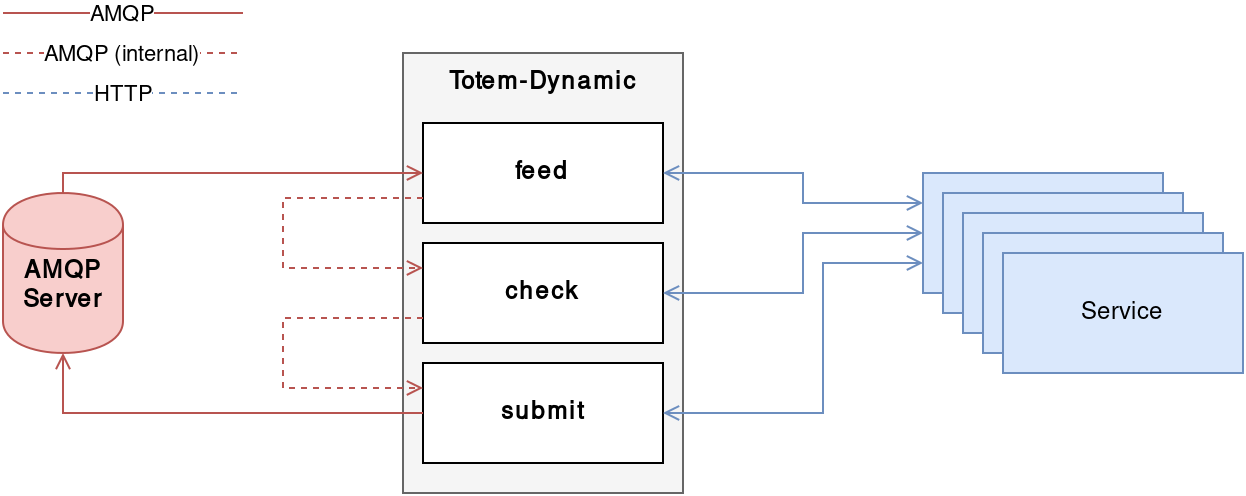

The diagram above was exported from draw.io. Its source (the exported page's mxGraphModel, read from the mxfile embedded in the PNG):
<mxGraphModel dx="406" dy="407" grid="1" gridSize="10" guides="1" tooltips="1" connect="1" arrows="1" fold="1" page="1" pageScale="1" pageWidth="850" pageHeight="1100" background="#ffffff" math="0" shadow="0">
  <root>
    <mxCell id="0" />
    <mxCell id="1" parent="0" />
    <mxCell id="11" value="&lt;b&gt;&lt;br&gt;AMQP&lt;br&gt;Server&lt;br&gt;&lt;/b&gt;" style="shape=cylinder;whiteSpace=wrap;html=1;fillColor=#f8cecc;strokeColor=#b85450;" vertex="1" parent="1">
      <mxGeometry x="40" y="110" width="60" height="80" as="geometry" />
    </mxCell>
    <mxCell id="2" value="" style="whiteSpace=wrap;html=1;fillColor=#f5f5f5;strokeColor=#666666;" vertex="1" parent="1">
      <mxGeometry x="240" y="40" width="140" height="220" as="geometry" />
    </mxCell>
    <mxCell id="3" value="&lt;b&gt;feed&lt;/b&gt;&lt;br&gt;" style="whiteSpace=wrap;html=1;" vertex="1" parent="1">
      <mxGeometry x="250" y="75" width="120" height="50" as="geometry" />
    </mxCell>
    <mxCell id="4" value="&lt;b&gt;check&lt;/b&gt;" style="whiteSpace=wrap;html=1;" vertex="1" parent="1">
      <mxGeometry x="250" y="135" width="120" height="50" as="geometry" />
    </mxCell>
    <mxCell id="5" value="&lt;b&gt;submit&lt;/b&gt;" style="whiteSpace=wrap;html=1;" vertex="1" parent="1">
      <mxGeometry x="250" y="195" width="120" height="50" as="geometry" />
    </mxCell>
    <mxCell id="7" value="&lt;b&gt;Totem-Dynamic&lt;/b&gt;" style="text;html=1;strokeColor=none;fillColor=none;align=center;verticalAlign=middle;whiteSpace=wrap;" vertex="1" parent="1">
      <mxGeometry x="240" y="40" width="140" height="30" as="geometry" />
    </mxCell>
    <mxCell id="14" value="" style="endArrow=open;html=1;rounded=0;fillColor=#f8cecc;strokeColor=#b85450;edgeStyle=orthogonalEdgeStyle;endFill=0;dashed=1;entryX=0;entryY=0.25;exitX=0;exitY=0.75;" edge="1" parent="1" source="3" target="4">
      <mxGeometry x="100" y="135.33333333333337" width="50" height="50" as="geometry">
        <mxPoint x="220" y="130" as="sourcePoint" />
        <mxPoint x="120" y="134" as="targetPoint" />
        <Array as="points">
          <mxPoint x="180" y="112" />
          <mxPoint x="180" y="148" />
        </Array>
      </mxGeometry>
    </mxCell>
    <mxCell id="27" value="" style="endArrow=open;html=1;rounded=0;fillColor=#f8cecc;strokeColor=#b85450;edgeStyle=orthogonalEdgeStyle;endFill=0;dashed=1;exitX=0;exitY=0.75;entryX=0;entryY=0.25;" edge="1" parent="1" source="4" target="5">
      <mxGeometry x="80" y="195.33333333333337" width="50" height="50" as="geometry">
        <mxPoint x="230.02702702702697" y="172.4324324324324" as="sourcePoint" />
        <mxPoint x="230" y="208" as="targetPoint" />
        <Array as="points">
          <mxPoint x="180" y="172" />
          <mxPoint x="180" y="208" />
        </Array>
      </mxGeometry>
    </mxCell>
    <mxCell id="12" value="" style="endArrow=open;html=1;exitX=0.5;exitY=0;rounded=0;fillColor=#f8cecc;strokeColor=#b85450;edgeStyle=orthogonalEdgeStyle;endFill=0;entryX=0;entryY=0.5;" edge="1" parent="1" source="11" target="3">
      <mxGeometry width="50" height="50" relative="1" as="geometry">
        <mxPoint x="110" y="100" as="sourcePoint" />
        <mxPoint x="200" y="90" as="targetPoint" />
        <Array as="points">
          <mxPoint x="70" y="100" />
        </Array>
      </mxGeometry>
    </mxCell>
    <mxCell id="13" value="" style="endArrow=open;html=1;exitX=0;exitY=0.5;entryX=0.5;entryY=1;rounded=0;fillColor=#f8cecc;strokeColor=#b85450;edgeStyle=orthogonalEdgeStyle;endFill=0;" edge="1" parent="1" source="5" target="11">
      <mxGeometry x="70" y="206.33333333333337" width="50" height="50" as="geometry">
        <mxPoint x="70" y="220.33333333333337" as="sourcePoint" />
        <mxPoint x="229.33333333333337" y="206.33333333333337" as="targetPoint" />
        <Array as="points">
          <mxPoint x="70" y="220" />
        </Array>
      </mxGeometry>
    </mxCell>
    <mxCell id="29" value="" style="whiteSpace=wrap;html=1;fillColor=#dae8fc;strokeColor=#6c8ebf;" vertex="1" parent="1">
      <mxGeometry x="500" y="100" width="120" height="60" as="geometry" />
    </mxCell>
    <mxCell id="30" value="" style="whiteSpace=wrap;html=1;fillColor=#dae8fc;strokeColor=#6c8ebf;" vertex="1" parent="1">
      <mxGeometry x="510" y="110" width="120" height="60" as="geometry" />
    </mxCell>
    <mxCell id="31" value="" style="whiteSpace=wrap;html=1;fillColor=#dae8fc;strokeColor=#6c8ebf;" vertex="1" parent="1">
      <mxGeometry x="520" y="120" width="120" height="60" as="geometry" />
    </mxCell>
    <mxCell id="32" value="" style="whiteSpace=wrap;html=1;fillColor=#dae8fc;strokeColor=#6c8ebf;" vertex="1" parent="1">
      <mxGeometry x="530" y="130" width="120" height="60" as="geometry" />
    </mxCell>
    <mxCell id="33" value="Service" style="whiteSpace=wrap;html=1;fillColor=#dae8fc;strokeColor=#6c8ebf;" vertex="1" parent="1">
      <mxGeometry x="540" y="140" width="120" height="60" as="geometry" />
    </mxCell>
    <mxCell id="34" value="" style="endArrow=open;html=1;rounded=0;fillColor=#dae8fc;strokeColor=#6c8ebf;edgeStyle=orthogonalEdgeStyle;endFill=0;entryX=0;entryY=0.25;exitX=1;exitY=0.5;startArrow=open;startFill=0;" edge="1" parent="1" source="3" target="29">
      <mxGeometry x="370" y="310" width="50" height="50" as="geometry">
        <mxPoint x="410" y="270" as="sourcePoint" />
        <mxPoint x="550" y="310" as="targetPoint" />
        <Array as="points">
          <mxPoint x="440" y="100" />
          <mxPoint x="440" y="115" />
        </Array>
      </mxGeometry>
    </mxCell>
    <mxCell id="35" value="" style="endArrow=open;html=1;rounded=0;fillColor=#dae8fc;strokeColor=#6c8ebf;edgeStyle=orthogonalEdgeStyle;endFill=0;entryX=0;entryY=0.5;exitX=1;exitY=0.5;startArrow=open;startFill=0;" edge="1" parent="1" source="4" target="29">
      <mxGeometry x="390" y="385" width="50" height="50" as="geometry">
        <mxPoint x="390" y="175" as="sourcePoint" />
        <mxPoint x="520" y="190" as="targetPoint" />
        <Array as="points">
          <mxPoint x="440" y="160" />
          <mxPoint x="440" y="130" />
        </Array>
      </mxGeometry>
    </mxCell>
    <mxCell id="36" value="" style="endArrow=open;html=1;rounded=0;fillColor=#dae8fc;strokeColor=#6c8ebf;edgeStyle=orthogonalEdgeStyle;endFill=0;entryX=0;entryY=0.75;startArrow=open;startFill=0;exitX=1;exitY=0.5;" edge="1" parent="1" source="5" target="29">
      <mxGeometry x="400" y="395" width="50" height="50" as="geometry">
        <mxPoint x="450" y="200" as="sourcePoint" />
        <mxPoint x="510" y="140" as="targetPoint" />
        <Array as="points">
          <mxPoint x="450" y="220" />
          <mxPoint x="450" y="145" />
        </Array>
      </mxGeometry>
    </mxCell>
    <mxCell id="40" value="AMQP&lt;br&gt;" style="endArrow=none;html=1;rounded=0;fillColor=#f8cecc;strokeColor=#b85450;edgeStyle=orthogonalEdgeStyle;endFill=0;startArrow=none;startFill=0;" edge="1" parent="1">
      <mxGeometry width="50" height="50" as="geometry">
        <mxPoint x="40" y="20" as="sourcePoint" />
        <mxPoint x="160" y="20" as="targetPoint" />
        <Array as="points">
          <mxPoint x="40" y="20" />
        </Array>
        <mxPoint as="offset" />
      </mxGeometry>
    </mxCell>
    <mxCell id="41" value="AMQP (internal)&lt;br&gt;" style="endArrow=none;html=1;rounded=0;fillColor=#f8cecc;strokeColor=#b85450;edgeStyle=orthogonalEdgeStyle;endFill=0;startArrow=none;startFill=0;dashed=1;" edge="1" parent="1">
      <mxGeometry y="10" width="50" height="50" as="geometry">
        <mxPoint x="40" y="40" as="sourcePoint" />
        <mxPoint x="160" y="40" as="targetPoint" />
        <Array as="points">
          <mxPoint x="130" y="40" />
          <mxPoint x="130" y="40" />
        </Array>
        <mxPoint as="offset" />
      </mxGeometry>
    </mxCell>
    <mxCell id="43" value="HTTP" style="endArrow=none;html=1;rounded=0;fillColor=#dae8fc;strokeColor=#6c8ebf;edgeStyle=orthogonalEdgeStyle;endFill=0;startArrow=none;startFill=0;dashed=1;" edge="1" parent="1">
      <mxGeometry x="-10" y="17" width="50" height="50" as="geometry">
        <mxPoint x="40" y="60" as="sourcePoint" />
        <mxPoint x="160" y="60" as="targetPoint" />
        <Array as="points">
          <mxPoint x="130" y="60" />
          <mxPoint x="130" y="60" />
        </Array>
        <mxPoint as="offset" />
      </mxGeometry>
    </mxCell>
  </root>
</mxGraphModel>